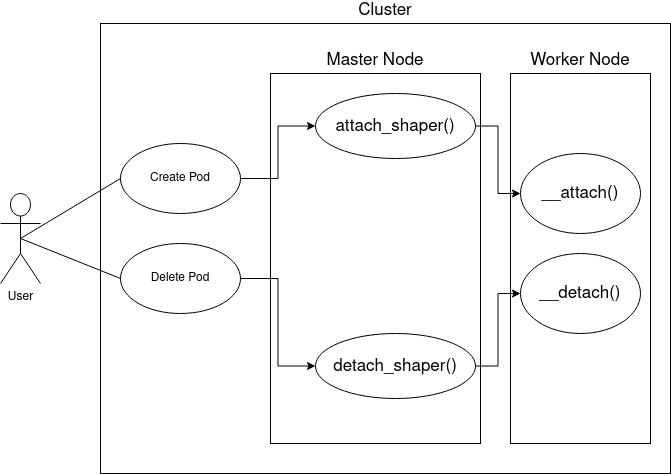

The diagram above was exported from draw.io. Its source (the exported page's mxGraphModel, read from the mxfile embedded in the PNG):
<mxGraphModel dx="1422" dy="793" grid="1" gridSize="10" guides="1" tooltips="1" connect="1" arrows="1" fold="1" page="1" pageScale="1" pageWidth="850" pageHeight="1100" math="0" shadow="0">
  <root>
    <mxCell id="0" />
    <mxCell id="1" parent="0" />
    <mxCell id="EViWzE49Ul7a_X33ROjR-18" value="Master Node" style="rounded=0;whiteSpace=wrap;html=1;fillColor=none;fontSize=17;labelPosition=center;verticalLabelPosition=top;align=center;verticalAlign=bottom;" vertex="1" parent="1">
      <mxGeometry x="380" y="120" width="210" height="370" as="geometry" />
    </mxCell>
    <mxCell id="EViWzE49Ul7a_X33ROjR-3" value="Cluster" style="rounded=0;whiteSpace=wrap;html=1;fillColor=none;labelPosition=center;verticalLabelPosition=top;align=center;verticalAlign=bottom;fontSize=17;" vertex="1" parent="1">
      <mxGeometry x="210" y="70" width="570" height="450" as="geometry" />
    </mxCell>
    <mxCell id="EViWzE49Ul7a_X33ROjR-1" value="&lt;div&gt;User&lt;/div&gt;" style="shape=umlActor;verticalLabelPosition=bottom;verticalAlign=top;html=1;outlineConnect=0;" vertex="1" parent="1">
      <mxGeometry x="110" y="240" width="40" height="90" as="geometry" />
    </mxCell>
    <mxCell id="EViWzE49Ul7a_X33ROjR-14" style="edgeStyle=orthogonalEdgeStyle;rounded=0;orthogonalLoop=1;jettySize=auto;html=1;endArrow=classic;endFill=1;fontSize=17;" edge="1" parent="1" source="EViWzE49Ul7a_X33ROjR-2" target="EViWzE49Ul7a_X33ROjR-12">
      <mxGeometry relative="1" as="geometry" />
    </mxCell>
    <mxCell id="EViWzE49Ul7a_X33ROjR-2" value="Create Pod" style="ellipse;whiteSpace=wrap;html=1;" vertex="1" parent="1">
      <mxGeometry x="230" y="190" width="120" height="70" as="geometry" />
    </mxCell>
    <mxCell id="EViWzE49Ul7a_X33ROjR-17" style="edgeStyle=orthogonalEdgeStyle;rounded=0;orthogonalLoop=1;jettySize=auto;html=1;entryX=0;entryY=0.5;entryDx=0;entryDy=0;endArrow=classic;endFill=1;fontSize=17;" edge="1" parent="1" source="EViWzE49Ul7a_X33ROjR-4" target="EViWzE49Ul7a_X33ROjR-16">
      <mxGeometry relative="1" as="geometry" />
    </mxCell>
    <mxCell id="EViWzE49Ul7a_X33ROjR-4" value="&lt;div&gt;Delete Pod&lt;/div&gt;" style="ellipse;whiteSpace=wrap;html=1;" vertex="1" parent="1">
      <mxGeometry x="230" y="290" width="120" height="70" as="geometry" />
    </mxCell>
    <mxCell id="EViWzE49Ul7a_X33ROjR-10" value="" style="endArrow=none;html=1;fontSize=17;entryX=0;entryY=0.5;entryDx=0;entryDy=0;exitX=0.5;exitY=0.5;exitDx=0;exitDy=0;exitPerimeter=0;endFill=0;" edge="1" parent="1" source="EViWzE49Ul7a_X33ROjR-1" target="EViWzE49Ul7a_X33ROjR-2">
      <mxGeometry width="50" height="50" relative="1" as="geometry">
        <mxPoint x="400" y="430" as="sourcePoint" />
        <mxPoint x="450" y="380" as="targetPoint" />
      </mxGeometry>
    </mxCell>
    <mxCell id="EViWzE49Ul7a_X33ROjR-11" value="" style="endArrow=none;html=1;fontSize=17;exitX=0.5;exitY=0.5;exitDx=0;exitDy=0;exitPerimeter=0;entryX=0;entryY=0.5;entryDx=0;entryDy=0;endFill=0;" edge="1" parent="1" source="EViWzE49Ul7a_X33ROjR-1" target="EViWzE49Ul7a_X33ROjR-4">
      <mxGeometry width="50" height="50" relative="1" as="geometry">
        <mxPoint x="400" y="430" as="sourcePoint" />
        <mxPoint x="450" y="380" as="targetPoint" />
      </mxGeometry>
    </mxCell>
    <mxCell id="EViWzE49Ul7a_X33ROjR-22" style="edgeStyle=orthogonalEdgeStyle;rounded=0;orthogonalLoop=1;jettySize=auto;html=1;endArrow=classic;endFill=1;fontSize=17;" edge="1" parent="1" source="EViWzE49Ul7a_X33ROjR-12" target="EViWzE49Ul7a_X33ROjR-19">
      <mxGeometry relative="1" as="geometry" />
    </mxCell>
    <mxCell id="EViWzE49Ul7a_X33ROjR-12" value="attach_shaper()" style="ellipse;whiteSpace=wrap;html=1;fillColor=none;fontSize=17;" vertex="1" parent="1">
      <mxGeometry x="425" y="140" width="160" height="65" as="geometry" />
    </mxCell>
    <mxCell id="EViWzE49Ul7a_X33ROjR-21" style="edgeStyle=orthogonalEdgeStyle;rounded=0;orthogonalLoop=1;jettySize=auto;html=1;entryX=0;entryY=0.5;entryDx=0;entryDy=0;endArrow=classic;endFill=1;fontSize=17;" edge="1" parent="1" source="EViWzE49Ul7a_X33ROjR-16" target="EViWzE49Ul7a_X33ROjR-20">
      <mxGeometry relative="1" as="geometry" />
    </mxCell>
    <mxCell id="EViWzE49Ul7a_X33ROjR-16" value="detach_shaper()" style="ellipse;whiteSpace=wrap;html=1;fillColor=none;fontSize=17;" vertex="1" parent="1">
      <mxGeometry x="425" y="380" width="160" height="65" as="geometry" />
    </mxCell>
    <mxCell id="EViWzE49Ul7a_X33ROjR-19" value="__attach()" style="ellipse;whiteSpace=wrap;html=1;fillColor=none;fontSize=17;" vertex="1" parent="1">
      <mxGeometry x="630" y="200" width="120" height="80" as="geometry" />
    </mxCell>
    <mxCell id="EViWzE49Ul7a_X33ROjR-20" value="&lt;div&gt;__detach()&lt;/div&gt;" style="ellipse;whiteSpace=wrap;html=1;fillColor=none;fontSize=17;" vertex="1" parent="1">
      <mxGeometry x="630" y="300" width="120" height="80" as="geometry" />
    </mxCell>
    <mxCell id="EViWzE49Ul7a_X33ROjR-23" value="Worker Node" style="rounded=0;whiteSpace=wrap;html=1;fillColor=none;fontSize=17;labelPosition=center;verticalLabelPosition=top;align=center;verticalAlign=bottom;" vertex="1" parent="1">
      <mxGeometry x="620" y="120" width="140" height="370" as="geometry" />
    </mxCell>
  </root>
</mxGraphModel>